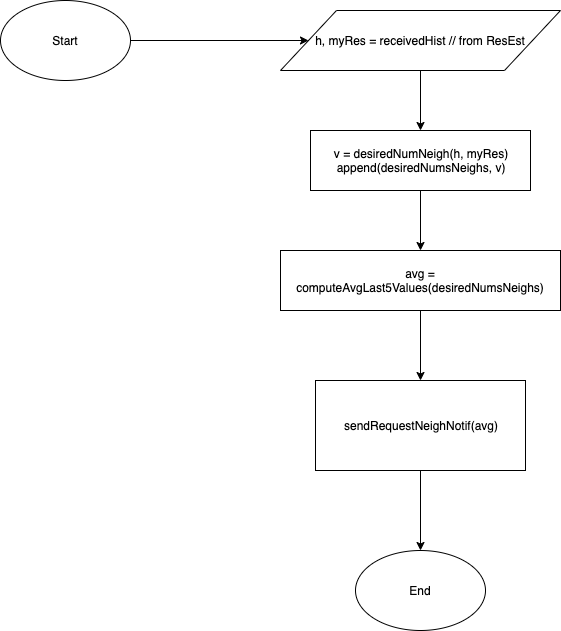

The diagram above was exported from draw.io. Its source (the exported page's mxGraphModel, read from the mxfile embedded in the PNG):
<mxGraphModel dx="786" dy="572" grid="1" gridSize="10" guides="1" tooltips="1" connect="1" arrows="1" fold="1" page="1" pageScale="1" pageWidth="827" pageHeight="1169" math="0" shadow="0">
  <root>
    <mxCell id="0" />
    <mxCell id="1" parent="0" />
    <mxCell id="to9luuBPiYExf0xOF7jO-3" style="edgeStyle=orthogonalEdgeStyle;rounded=0;orthogonalLoop=1;jettySize=auto;html=1;exitX=1;exitY=0.5;exitDx=0;exitDy=0;entryX=0;entryY=0.5;entryDx=0;entryDy=0;" parent="1" source="to9luuBPiYExf0xOF7jO-1" target="to9luuBPiYExf0xOF7jO-2" edge="1">
      <mxGeometry relative="1" as="geometry" />
    </mxCell>
    <mxCell id="to9luuBPiYExf0xOF7jO-1" value="Start" style="ellipse;whiteSpace=wrap;html=1;" parent="1" vertex="1">
      <mxGeometry x="80" y="60" width="130" height="80" as="geometry" />
    </mxCell>
    <mxCell id="to9luuBPiYExf0xOF7jO-5" style="edgeStyle=orthogonalEdgeStyle;rounded=0;orthogonalLoop=1;jettySize=auto;html=1;exitX=0.5;exitY=1;exitDx=0;exitDy=0;entryX=0.5;entryY=0;entryDx=0;entryDy=0;" parent="1" source="to9luuBPiYExf0xOF7jO-2" target="to9luuBPiYExf0xOF7jO-4" edge="1">
      <mxGeometry relative="1" as="geometry" />
    </mxCell>
    <mxCell id="to9luuBPiYExf0xOF7jO-2" value="h, myRes = receivedHist // from ResEst" style="shape=parallelogram;perimeter=parallelogramPerimeter;whiteSpace=wrap;html=1;" parent="1" vertex="1">
      <mxGeometry x="360" y="70" width="280" height="60" as="geometry" />
    </mxCell>
    <mxCell id="Sb1lB-da7l_8kIr8gcEO-2" style="edgeStyle=orthogonalEdgeStyle;rounded=0;orthogonalLoop=1;jettySize=auto;html=1;exitX=0.5;exitY=1;exitDx=0;exitDy=0;entryX=0.5;entryY=0;entryDx=0;entryDy=0;" edge="1" parent="1" source="to9luuBPiYExf0xOF7jO-4" target="Sb1lB-da7l_8kIr8gcEO-1">
      <mxGeometry relative="1" as="geometry" />
    </mxCell>
    <mxCell id="to9luuBPiYExf0xOF7jO-4" value="v = desiredNumNeigh(h, myRes)&lt;br&gt;append(desiredNumsNeighs, v)" style="rounded=0;whiteSpace=wrap;html=1;" parent="1" vertex="1">
      <mxGeometry x="390" y="190" width="220" height="60" as="geometry" />
    </mxCell>
    <mxCell id="to9luuBPiYExf0xOF7jO-17" style="edgeStyle=orthogonalEdgeStyle;rounded=0;orthogonalLoop=1;jettySize=auto;html=1;exitX=0.5;exitY=1;exitDx=0;exitDy=0;entryX=0.5;entryY=0;entryDx=0;entryDy=0;" parent="1" source="to9luuBPiYExf0xOF7jO-15" target="to9luuBPiYExf0xOF7jO-16" edge="1">
      <mxGeometry relative="1" as="geometry" />
    </mxCell>
    <mxCell id="to9luuBPiYExf0xOF7jO-15" value="sendRequestNeighNotif(avg)" style="rounded=0;whiteSpace=wrap;html=1;" parent="1" vertex="1">
      <mxGeometry x="395" y="440" width="210" height="90" as="geometry" />
    </mxCell>
    <mxCell id="to9luuBPiYExf0xOF7jO-16" value="End" style="ellipse;whiteSpace=wrap;html=1;" parent="1" vertex="1">
      <mxGeometry x="435" y="610" width="130" height="80" as="geometry" />
    </mxCell>
    <mxCell id="Sb1lB-da7l_8kIr8gcEO-3" style="edgeStyle=orthogonalEdgeStyle;rounded=0;orthogonalLoop=1;jettySize=auto;html=1;exitX=0.5;exitY=1;exitDx=0;exitDy=0;entryX=0.5;entryY=0;entryDx=0;entryDy=0;" edge="1" parent="1" source="Sb1lB-da7l_8kIr8gcEO-1" target="to9luuBPiYExf0xOF7jO-15">
      <mxGeometry relative="1" as="geometry" />
    </mxCell>
    <mxCell id="Sb1lB-da7l_8kIr8gcEO-1" value="avg = computeAvgLast5Values(desiredNumsNeighs)" style="rounded=0;whiteSpace=wrap;html=1;" vertex="1" parent="1">
      <mxGeometry x="360" y="310" width="280" height="60" as="geometry" />
    </mxCell>
  </root>
</mxGraphModel>